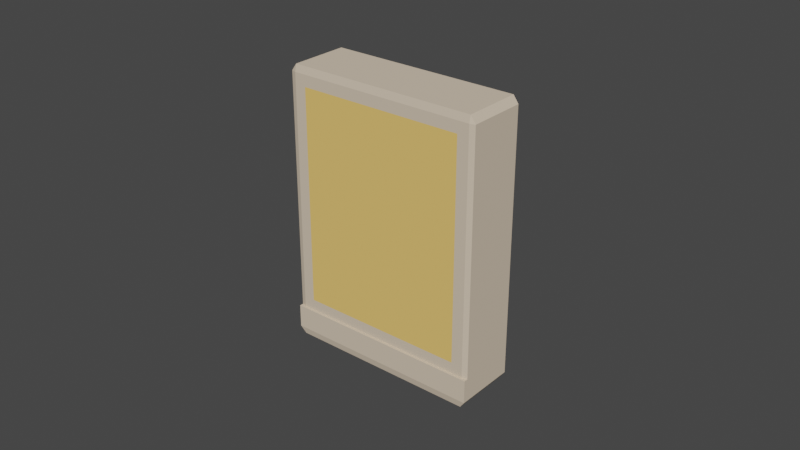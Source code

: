 # Source: BLEND_Environment_PlayingcardBox.blend  (saved by Blender 3.1.7; exported with 4.5.12 LTS)
import bpy
from mathutils import Matrix  # noqa: F401  (used for matrix-valued properties, if any)

bpy.ops.wm.read_factory_settings(use_empty=True)
scene = bpy.context.scene
scene.name = 'Scene'

# ---- collections
col_collection = bpy.data.collections.new('Collection'); scene.collection.children.link(col_collection)

# ---- materials (node trees are filled in below, after node groups)
mat_playingcardboxbase = bpy.data.materials.new('PlayingcardBoxBase')
mat_playingcardboxbase.alpha_threshold = 0.0
mat_playingcardboxbase.use_transparent_shadow = False
mat_playingcardboxbase.diffuse_color = (0.6939, 0.5711, 0.4342, 1.0)
mat_playingcardboxbase.line_color = (0.0, 0.0, 0.0, 1.0)
mat_playingcardboxsticker = bpy.data.materials.new('PLayingCardBoxSticker')
mat_playingcardboxsticker.use_transparent_shadow = False
mat_playingcardboxsticker.diffuse_color = (0.9131, 0.5711, 0.1651, 1.0)

# ---- material node trees

# ---- world
world_world = bpy.data.worlds.new('World'); scene.world = world_world
world_world.use_nodes = True; world_world.node_tree.nodes.clear()
_N = world_world.node_tree.nodes; _L = world_world.node_tree.links
n0 = _N.new('ShaderNodeOutputWorld'); n0.name = 'World Output'; n0.location = (300, 300)
n1 = _N.new('ShaderNodeBackground'); n1.name = 'Background'; n1.location = (10, 300)
n1.inputs[0].default_value = (0.05088, 0.05088, 0.05088, 1.0)
_L.new(n1.outputs[0], n0.inputs[0])
n0.is_active_output = True
world_world.color = (0.05088, 0.05088, 0.05088)
world_world.use_sun_shadow = False
world_world.sun_shadow_jitter_overblur = 0.0

# ---- meshes
me_cube = bpy.data.meshes.new('Cube')
me_cube.from_pydata([(0.0325, -0.01077, -0.03515), (-0.0325, -0.01077, -0.03515), (0.0325, 0.009482, 0.04267), (0.02712, 0.01, 0.03897), (0.03082, 0.009482, 0.045), (0.03082, 0.009482, -0.045), (0.03082, 0.01, -0.04267), (0.0325, 0.009482, -0.04267), (0.02712, -0.01, 0.03897), (0.0325, -0.009482, 0.04267), (0.03082, -0.009482, 0.045), (0.03082, -0.01, -0.045), (0.0325, -0.01, -0.04267), (-0.0325, 0.009482, 0.04267), (-0.03082, 0.009482, 0.045), (-0.02712, 0.01, 0.03897), (-0.0325, 0.009482, -0.04267), (-0.03082, 0.01, -0.04267), (-0.03082, 0.009482, -0.045), (-0.0325, -0.009482, 0.04267), (-0.02712, -0.01, 0.03897), (-0.03082, -0.009482, 0.045), (-0.0325, -0.01, -0.04267), (-0.03082, -0.01, -0.045), (0.02712, 0.01, -0.03145), (0.0325, 0.009482, -0.03515), (-0.02712, -0.01, -0.03145), (-0.0325, -0.009482, -0.03515), (-0.0325, -0.01052, -0.03515), (0.0325, -0.009482, -0.03515), (0.02712, -0.01, -0.03145), (0.0325, -0.01052, -0.03515), (-0.0325, 0.009482, -0.03515), (-0.02712, 0.01, -0.03145), (0.03082, -0.01025, -0.045), (0.0325, -0.01077, -0.04267), (-0.03082, -0.01025, -0.045), (-0.0325, -0.01077, -0.04267), (-0.03082, -0.01, -0.03515), (-0.03082, -0.01, 0.04267), (0.03082, -0.01, 0.04267), (0.03082, 0.01, 0.04267), (-0.03082, 0.01, 0.04267), (0.03082, 0.01, -0.03515), (0.03082, -0.01, -0.03515), (-0.03082, 0.01, -0.03515)], [], [(33, 15, 3, 24), (27, 19, 13, 32), (28, 27, 32, 16, 22, 37, 1), (30, 8, 20, 26), (4, 14, 21, 10), (18, 5, 11, 34, 36, 23), (7, 25, 29, 31, 0, 35, 12), (31, 44, 38, 28, 1, 0), (35, 0, 1, 37), (17, 45, 43, 6), (2, 41, 4), (5, 6, 7), (40, 9, 10), (13, 14, 42), (16, 17, 18), (19, 39, 21), (38, 27, 28), (29, 44, 31), (18, 23, 22, 16), (5, 18, 17, 6), (25, 7, 6, 43), (38, 39, 19, 27), (45, 17, 16, 32), (10, 21, 39, 40), (4, 10, 9, 2), (21, 14, 13, 19), (14, 4, 41, 42), (11, 5, 7, 12), (2, 25, 43, 41), (40, 44, 29, 9), (42, 45, 32, 13), (36, 34, 35, 37), (12, 35, 34, 11), (37, 22, 23, 36), (25, 2, 9, 29), (26, 20, 39, 38), (20, 8, 40, 39), (3, 15, 42, 41), (24, 3, 41, 43), (8, 30, 44, 40), (15, 33, 45, 42), (33, 24, 43, 45), (30, 26, 38, 44)])
me_cube.polygons.foreach_set('material_index', [1, 0, 0, 1, 0, 0, 0, 0, 0, 0, 0, 0, 0, 0, 0, 0, 0, 0, 0, 0, 0, 0, 0, 0, 0, 0, 0, 0, 0, 0, 0, 0, 0, 0, 0, 0, 0, 0, 0, 0, 0, 0, 0])
_uv = me_cube.uv_layers.new(name='UVMap')
_uv.uv.foreach_set('vector', [0.4126, 0.2707, 0.6083, 0.2707, 0.6083, 0.4793, 0.4126, 0.4793, 0.4024, 0.006475, 0.6185, 0.006475, 0.6185, 0.2435, 0.4024, 0.2435, 0.4024, 0.0, 0.4024, 0.006475, 0.4024, 0.2435, 0.3815, 0.2435, 0.3815, 0.003976, 0.3815, 0.0, 0.4024, 0.0, 0.4126, 0.7707, 0.6083, 0.7707, 0.6083, 0.9793, 0.4126, 0.9793, 0.6315, 0.5065, 0.8685, 0.5065, 0.8685, 0.7435, 0.6315, 0.7435, 0.1315, 0.5064, 0.3685, 0.5064, 0.3685, 0.7456, 0.3685, 0.747, 0.1315, 0.747, 0.1315, 0.7456, 0.3815, 0.5065, 0.4024, 0.5065, 0.4024, 0.7435, 0.4024, 0.75, 0.4024, 0.75, 0.3815, 0.75, 0.3815, 0.746, 0.4024, 0.75, 0.4024, 0.7565, 0.4024, 0.9935, 0.4024, 1.0, 0.4024, 1.0, 0.4024, 0.75, 0.3815, 0.75, 0.4024, 0.75, 0.4024, 1.0, 0.3815, 1.0, 0.3815, 0.2565, 0.4024, 0.2565, 0.4024, 0.4935, 0.3815, 0.4935, 0.6185, 0.5, 0.6185, 0.5, 0.625, 0.4935, 0.3685, 0.5064, 0.3685, 0.5, 0.375, 0.5065, 0.6185, 0.7565, 0.6185, 0.75, 0.625, 0.7565, 0.875, 0.5065, 0.875, 0.5065, 0.8685, 0.5, 0.3815, 0.2435, 0.3815, 0.25, 0.375, 0.2435, 0.6185, 0.006475, 0.6185, 0.0, 0.625, 0.006475, 0.4024, 0.9935, 0.4024, 1.0, 0.4024, 1.0, 0.4024, 0.7435, 0.4024, 0.75, 0.4024, 0.75, 0.1315, 0.5064, 0.1315, 0.7456, 0.125, 0.75, 0.125, 0.5065, 0.3685, 0.5064, 0.1315, 0.5064, 0.1315, 0.5, 0.3685, 0.5, 0.4024, 0.5065, 0.3815, 0.5065, 0.3815, 0.4935, 0.4024, 0.4935, 0.4024, 0.0, 0.6185, 0.0, 0.6185, 0.006475, 0.4024, 0.006475, 0.4024, 0.2565, 0.3815, 0.2565, 0.3815, 0.2435, 0.4024, 0.2435, 0.6315, 0.7435, 0.8685, 0.7435, 0.8685, 0.75, 0.6315, 0.75, 0.6315, 0.5065, 0.6315, 0.7435, 0.6185, 0.7435, 0.6185, 0.5065, 0.8685, 0.7435, 0.8685, 0.5065, 0.875, 0.5065, 0.875, 0.7435, 0.8685, 0.5065, 0.6315, 0.5065, 0.6315, 0.5, 0.8685, 0.5, 0.3685, 0.7456, 0.3685, 0.5064, 0.3815, 0.5065, 0.3815, 0.746, 0.6185, 0.5065, 0.4024, 0.5065, 0.4024, 0.4935, 0.6185, 0.4935, 0.6185, 0.7565, 0.4024, 0.7565, 0.4024, 0.7435, 0.6185, 0.7435, 0.6185, 0.2565, 0.4024, 0.2565, 0.4024, 0.2435, 0.6185, 0.2435, 0.1315, 0.747, 0.3685, 0.747, 0.375, 0.75, 0.125, 0.75, 0.3815, 0.746, 0.3815, 0.75, 0.3685, 0.747, 0.3685, 0.7456, 0.125, 0.75, 0.125, 0.75, 0.1315, 0.7456, 0.1315, 0.747, 0.4024, 0.5065, 0.6185, 0.5065, 0.6185, 0.7435, 0.4024, 0.7435, 0.4126, 0.9793, 0.6083, 0.9793, 0.6185, 0.9935, 0.4024, 0.9935, 0.6083, 0.9793, 0.6083, 0.7707, 0.6185, 0.7565, 0.6185, 0.9935, 0.6083, 0.4793, 0.6083, 0.2707, 0.6185, 0.2565, 0.6185, 0.4935, 0.4126, 0.4793, 0.6083, 0.4793, 0.6185, 0.4935, 0.4024, 0.4935, 0.6083, 0.7707, 0.4126, 0.7707, 0.4024, 0.7565, 0.6185, 0.7565, 0.6083, 0.2707, 0.4126, 0.2707, 0.4024, 0.2565, 0.6185, 0.2565, 0.4126, 0.2707, 0.4126, 0.4793, 0.4024, 0.4935, 0.4024, 0.2565, 0.4126, 0.7707, 0.4126, 0.9793, 0.4024, 0.9935, 0.4024, 0.7565])
me_cube.materials.append(mat_playingcardboxbase)
me_cube.materials.append(mat_playingcardboxsticker)
me_cube.use_remesh_preserve_volume = False
me_cube.use_remesh_preserve_attributes = False
me_cube.use_mirror_vertex_groups = False
me_cube.update()

# ---- objects
ob_playingcardbox = bpy.data.objects.new('PlayingCardBox', me_cube)

# ---- transforms, parenting, visibility, modifiers, constraints
ob_playingcardbox.location = (0.0, 0.0, 0.0)
ob_playingcardbox.lock_rotations_4d = False
ob_playingcardbox.empty_display_type = 'ARROWS'
ob_playingcardbox.lineart.crease_threshold = 0.0

# ---- collection membership
col_collection.objects.link(ob_playingcardbox)

# ---- scene / render settings (as saved in the file)
scene.frame_start = 1; scene.frame_end = 250; scene.frame_set(1)
scene.render.engine = 'BLENDER_EEVEE_NEXT'
scene.cycles.sampling_pattern = 'TABULATED_SOBOL'
scene.cycles.use_light_tree = False
scene.view_settings.view_transform = 'Filmic'
bpy.context.view_layer.update()

# ---- added for rendering (the .blend has no active camera and no usable light): camera, sun
cam_auto = bpy.data.cameras.new('AutoCamera')
cam_auto.lens = 50.0
cam_auto.sensor_width = 36.0
cam_auto.clip_end = 1000.0
ob_auto_camera = bpy.data.objects.new('AutoCamera', cam_auto)
scene.collection.objects.link(ob_auto_camera)
ob_auto_camera.location = (0.185045, -0.222439, 0.148036)
ob_auto_camera.rotation_euler = (1.09748, -7.21219e-08, 0.694738)
scene.camera = ob_auto_camera
light_auto_sun = bpy.data.lights.new('AutoSun', 'SUN')
light_auto_sun.energy = 3.0
light_auto_sun.angle = 0.0523599
ob_auto_sun = bpy.data.objects.new('AutoSun', light_auto_sun)
scene.collection.objects.link(ob_auto_sun)
ob_auto_sun.rotation_euler = (0.872665, 0.174533, 0.523599)
bpy.context.view_layer.update()
